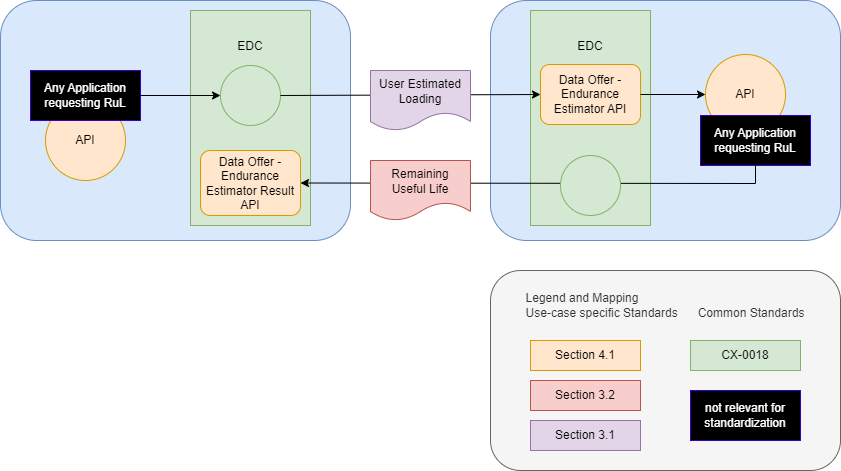

The diagram above was exported from draw.io. Its source (the exported page's mxGraphModel, read from the mxfile embedded in the PNG):
<mxGraphModel dx="1312" dy="971" grid="1" gridSize="10" guides="1" tooltips="1" connect="1" arrows="1" fold="1" page="0" pageScale="1" pageWidth="827" pageHeight="1169" math="0" shadow="0">
  <root>
    <mxCell id="0" />
    <mxCell id="1" parent="0" />
    <mxCell id="0-xDiLtl-HAR570I9Pxe-29" value="&lt;div style=&quot;text-align: left;&quot;&gt;&lt;span style=&quot;background-color: initial;&quot;&gt;Legend and Mapping&lt;/span&gt;&lt;/div&gt;&lt;div style=&quot;text-align: left;&quot;&gt;&lt;span style=&quot;background-color: initial;&quot;&gt;Use-case specific Standards&amp;nbsp; &amp;nbsp; &amp;nbsp; Common Standards&lt;/span&gt;&lt;/div&gt;&lt;br&gt;&lt;br&gt;&lt;br&gt;&lt;br&gt;&lt;br&gt;&lt;br&gt;&lt;br&gt;&lt;br&gt;&lt;br&gt;" style="rounded=1;whiteSpace=wrap;html=1;labelBackgroundColor=none;fontColor=#333333;fillColor=#f5f5f5;strokeColor=#666666;" parent="1" vertex="1">
      <mxGeometry x="290" y="270" width="350" height="200" as="geometry" />
    </mxCell>
    <mxCell id="0-xDiLtl-HAR570I9Pxe-1" value="" style="rounded=1;whiteSpace=wrap;html=1;fillColor=#dae8fc;strokeColor=#6c8ebf;" parent="1" vertex="1">
      <mxGeometry x="-200" width="350" height="240" as="geometry" />
    </mxCell>
    <mxCell id="0-xDiLtl-HAR570I9Pxe-3" value="API" style="ellipse;whiteSpace=wrap;html=1;aspect=fixed;labelBackgroundColor=none;fillColor=#ffe6cc;strokeColor=#d79b00;" parent="1" vertex="1">
      <mxGeometry x="-155" y="100" width="80" height="80" as="geometry" />
    </mxCell>
    <mxCell id="0-xDiLtl-HAR570I9Pxe-2" value="Any Application requesting RuL" style="rounded=0;whiteSpace=wrap;html=1;fillColor=#000000;fontColor=#ffffff;strokeColor=#3700CC;" parent="1" vertex="1">
      <mxGeometry x="-170" y="70" width="110" height="50" as="geometry" />
    </mxCell>
    <mxCell id="0-xDiLtl-HAR570I9Pxe-4" value="EDC&lt;br&gt;&lt;br&gt;&lt;br&gt;&lt;br&gt;&lt;br&gt;&lt;br&gt;&lt;br&gt;&lt;br&gt;&lt;br&gt;&lt;br&gt;&lt;br&gt;" style="rounded=0;whiteSpace=wrap;html=1;labelBackgroundColor=none;fillColor=#d5e8d4;strokeColor=#82b366;" parent="1" vertex="1">
      <mxGeometry x="-10" y="10" width="120" height="215" as="geometry" />
    </mxCell>
    <mxCell id="0-xDiLtl-HAR570I9Pxe-5" value="Data Offer -Endurance Estimator Result API" style="rounded=1;whiteSpace=wrap;html=1;labelBackgroundColor=none;fillColor=#ffe6cc;strokeColor=#d79b00;" parent="1" vertex="1">
      <mxGeometry y="150" width="100" height="65" as="geometry" />
    </mxCell>
    <mxCell id="0-xDiLtl-HAR570I9Pxe-6" value="" style="ellipse;whiteSpace=wrap;html=1;aspect=fixed;labelBackgroundColor=none;fillColor=#d5e8d4;strokeColor=#82b366;" parent="1" vertex="1">
      <mxGeometry x="20" y="65" width="60" height="60" as="geometry" />
    </mxCell>
    <mxCell id="0-xDiLtl-HAR570I9Pxe-8" value="" style="endArrow=classic;html=1;rounded=0;fontColor=#FFFFFF;exitX=1;exitY=0.5;exitDx=0;exitDy=0;entryX=0;entryY=0.5;entryDx=0;entryDy=0;" parent="1" source="0-xDiLtl-HAR570I9Pxe-2" target="0-xDiLtl-HAR570I9Pxe-6" edge="1">
      <mxGeometry width="50" height="50" relative="1" as="geometry">
        <mxPoint x="170" y="90" as="sourcePoint" />
        <mxPoint x="220" y="40" as="targetPoint" />
      </mxGeometry>
    </mxCell>
    <mxCell id="0-xDiLtl-HAR570I9Pxe-9" value="" style="rounded=1;whiteSpace=wrap;html=1;fillColor=#dae8fc;strokeColor=#6c8ebf;" parent="1" vertex="1">
      <mxGeometry x="290" width="350" height="240" as="geometry" />
    </mxCell>
    <mxCell id="0-xDiLtl-HAR570I9Pxe-10" value="EDC&lt;br&gt;&lt;br&gt;&lt;br&gt;&lt;br&gt;&lt;br&gt;&lt;br&gt;&lt;br&gt;&lt;br&gt;&lt;br&gt;&lt;br&gt;&lt;br&gt;" style="rounded=0;whiteSpace=wrap;html=1;labelBackgroundColor=none;fillColor=#d5e8d4;strokeColor=#82b366;" parent="1" vertex="1">
      <mxGeometry x="330" y="10" width="120" height="215" as="geometry" />
    </mxCell>
    <mxCell id="0-xDiLtl-HAR570I9Pxe-11" value="Data Offer -Endurance Estimator API" style="rounded=1;whiteSpace=wrap;html=1;labelBackgroundColor=none;fillColor=#ffe6cc;strokeColor=#d79b00;" parent="1" vertex="1">
      <mxGeometry x="340" y="64" width="100" height="60" as="geometry" />
    </mxCell>
    <mxCell id="0-xDiLtl-HAR570I9Pxe-16" value="API" style="ellipse;whiteSpace=wrap;html=1;aspect=fixed;labelBackgroundColor=none;fillColor=#ffe6cc;strokeColor=#d79b00;" parent="1" vertex="1">
      <mxGeometry x="505" y="54" width="80" height="80" as="geometry" />
    </mxCell>
    <mxCell id="0-xDiLtl-HAR570I9Pxe-17" value="Any Application requesting RuL" style="rounded=0;whiteSpace=wrap;html=1;fillColor=#000000;fontColor=#ffffff;strokeColor=#3700CC;" parent="1" vertex="1">
      <mxGeometry x="500" y="115" width="110" height="50" as="geometry" />
    </mxCell>
    <mxCell id="0-xDiLtl-HAR570I9Pxe-18" value="" style="endArrow=classic;html=1;rounded=0;fontColor=#FFFFFF;exitX=1;exitY=0.5;exitDx=0;exitDy=0;entryX=0;entryY=0.5;entryDx=0;entryDy=0;" parent="1" source="0-xDiLtl-HAR570I9Pxe-6" target="0-xDiLtl-HAR570I9Pxe-11" edge="1">
      <mxGeometry width="50" height="50" relative="1" as="geometry">
        <mxPoint x="170" y="90" as="sourcePoint" />
        <mxPoint x="220" y="40" as="targetPoint" />
      </mxGeometry>
    </mxCell>
    <mxCell id="0-xDiLtl-HAR570I9Pxe-14" value="User Estimated Loading" style="shape=document;whiteSpace=wrap;html=1;boundedLbl=1;labelBackgroundColor=none;fillColor=#e1d5e7;strokeColor=#9673a6;" parent="1" vertex="1">
      <mxGeometry x="170" y="70" width="100" height="60" as="geometry" />
    </mxCell>
    <mxCell id="0-xDiLtl-HAR570I9Pxe-19" value="" style="endArrow=classic;html=1;rounded=0;fontColor=#FFFFFF;exitX=1;exitY=0.5;exitDx=0;exitDy=0;entryX=0;entryY=0.5;entryDx=0;entryDy=0;" parent="1" source="0-xDiLtl-HAR570I9Pxe-11" target="0-xDiLtl-HAR570I9Pxe-16" edge="1">
      <mxGeometry width="50" height="50" relative="1" as="geometry">
        <mxPoint x="170" y="90" as="sourcePoint" />
        <mxPoint x="330" y="-140" as="targetPoint" />
      </mxGeometry>
    </mxCell>
    <mxCell id="0-xDiLtl-HAR570I9Pxe-21" value="" style="endArrow=classic;html=1;rounded=0;fontColor=#FFFFFF;entryX=1;entryY=0.5;entryDx=0;entryDy=0;exitX=0.5;exitY=1;exitDx=0;exitDy=0;" parent="1" source="0-xDiLtl-HAR570I9Pxe-17" target="0-xDiLtl-HAR570I9Pxe-5" edge="1">
      <mxGeometry width="50" height="50" relative="1" as="geometry">
        <mxPoint x="170" y="80" as="sourcePoint" />
        <mxPoint x="220" y="30" as="targetPoint" />
        <Array as="points">
          <mxPoint x="555" y="183" />
        </Array>
      </mxGeometry>
    </mxCell>
    <mxCell id="0-xDiLtl-HAR570I9Pxe-15" value="Remaining &lt;br&gt;Useful Life" style="shape=document;whiteSpace=wrap;html=1;boundedLbl=1;labelBackgroundColor=none;fillColor=#f8cecc;strokeColor=#b85450;" parent="1" vertex="1">
      <mxGeometry x="170" y="160" width="100" height="60" as="geometry" />
    </mxCell>
    <mxCell id="0-xDiLtl-HAR570I9Pxe-12" value="" style="ellipse;whiteSpace=wrap;html=1;aspect=fixed;labelBackgroundColor=none;fillColor=#d5e8d4;strokeColor=#82b366;" parent="1" vertex="1">
      <mxGeometry x="360" y="155" width="60" height="60" as="geometry" />
    </mxCell>
    <mxCell id="0-xDiLtl-HAR570I9Pxe-22" value="not relevant for standardization" style="rounded=0;whiteSpace=wrap;html=1;fillColor=#000000;fontColor=#ffffff;strokeColor=#3700CC;" parent="1" vertex="1">
      <mxGeometry x="490" y="390" width="110" height="50" as="geometry" />
    </mxCell>
    <mxCell id="0-xDiLtl-HAR570I9Pxe-23" value="Section 4.1" style="rounded=0;whiteSpace=wrap;html=1;labelBackgroundColor=none;fillColor=#ffe6cc;strokeColor=#d79b00;" parent="1" vertex="1">
      <mxGeometry x="330" y="340" width="110" height="30" as="geometry" />
    </mxCell>
    <mxCell id="0-xDiLtl-HAR570I9Pxe-24" value="Section 3.2" style="rounded=0;whiteSpace=wrap;html=1;labelBackgroundColor=none;fillColor=#f8cecc;strokeColor=#b85450;" parent="1" vertex="1">
      <mxGeometry x="330" y="380" width="110" height="30" as="geometry" />
    </mxCell>
    <mxCell id="0-xDiLtl-HAR570I9Pxe-26" value="Section 3.1" style="rounded=0;whiteSpace=wrap;html=1;labelBackgroundColor=none;fillColor=#e1d5e7;strokeColor=#9673a6;" parent="1" vertex="1">
      <mxGeometry x="330" y="420" width="110" height="30" as="geometry" />
    </mxCell>
    <mxCell id="0-xDiLtl-HAR570I9Pxe-27" value="CX-0018" style="rounded=0;whiteSpace=wrap;html=1;labelBackgroundColor=none;fillColor=#d5e8d4;strokeColor=#82b366;" parent="1" vertex="1">
      <mxGeometry x="490" y="340" width="110" height="30" as="geometry" />
    </mxCell>
  </root>
</mxGraphModel>